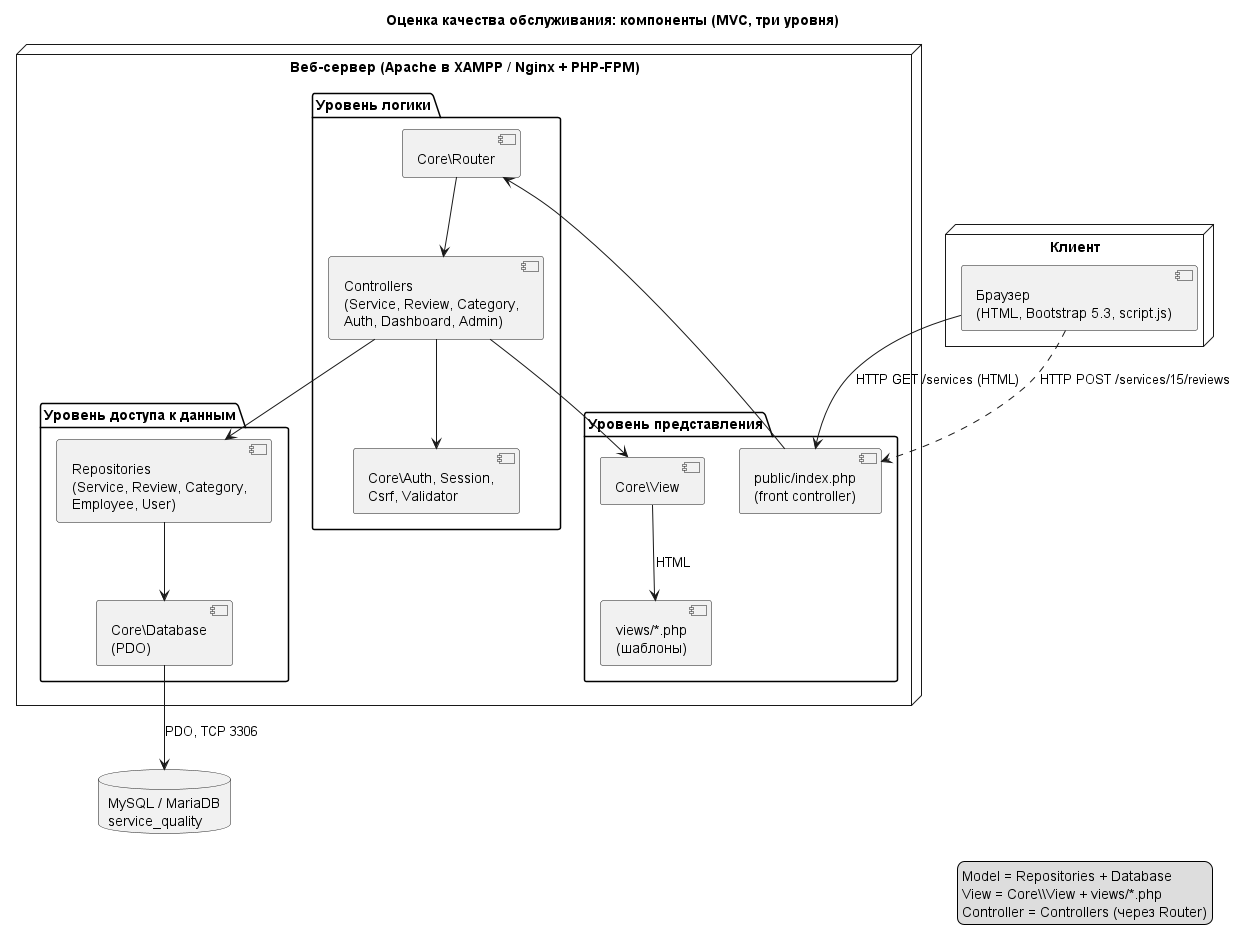

The diagram above was rendered by PlantUML. Its source (embedded in the PNG):
@startuml component
title Оценка качества обслуживания: компоненты (MVC, три уровня)

node "Клиент" {
  [Браузер\n(HTML, Bootstrap 5.3, script.js)] as Browser
}

node "Веб-сервер (Apache в XAMPP / Nginx + PHP-FPM)" {
  package "Уровень представления" {
    [public/index.php\n(front controller)] as Front
    [views/*.php\n(шаблоны)] as Views
    [Core\\View] as View
  }
  package "Уровень логики" {
    [Core\\Router] as Router
    [Controllers\n(Service, Review, Category,\nAuth, Dashboard, Admin)] as Controllers
    [Core\\Auth, Session,\nCsrf, Validator] as Services
  }
  package "Уровень доступа к данным" {
    [Repositories\n(Service, Review, Category,\nEmployee, User)] as Repos
    [Core\\Database\n(PDO)] as Db
  }
}

database "MySQL / MariaDB\nservice_quality" as MySQL

Browser --> Front : HTTP GET /services (HTML)
Browser ..> Front : HTTP POST /services/15/reviews
Front --> Router
Router --> Controllers
Controllers --> Services
Controllers --> Repos
Controllers --> View
View --> Views : HTML
Repos --> Db
Db --> MySQL : PDO, TCP 3306

legend right
  Model = Repositories + Database
  View = Core\\View + views/*.php
  Controller = Controllers (через Router)
endlegend
@enduml